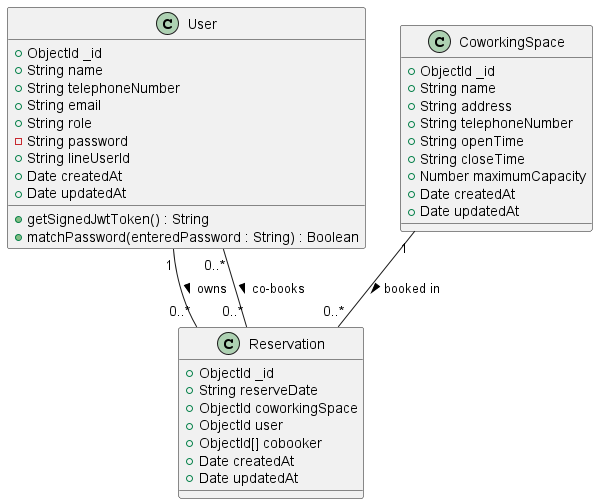

The diagram above was rendered by PlantUML. Its source (embedded in the PNG):
@startuml Co-working Space Class Diagram

class User {
    +ObjectId _id
    +String name
    +String telephoneNumber
    +String email
    +String role
    -String password
    +String lineUserId
    +Date createdAt
    +Date updatedAt
    +getSignedJwtToken() : String
    +matchPassword(enteredPassword : String) : Boolean
}

class CoworkingSpace {
    +ObjectId _id
    +String name
    +String address
    +String telephoneNumber
    +String openTime
    +String closeTime
    +Number maximumCapacity
    +Date createdAt
    +Date updatedAt
}

class Reservation {
    +ObjectId _id
    +String reserveDate
    +ObjectId coworkingSpace
    +ObjectId user
    +ObjectId[] cobooker
    +Date createdAt
    +Date updatedAt
}

User "1" -- "0..*" Reservation : owns >
User "0..*" -- "0..*" Reservation : co-books >
CoworkingSpace "1" -- "0..*" Reservation : booked in >

@enduml